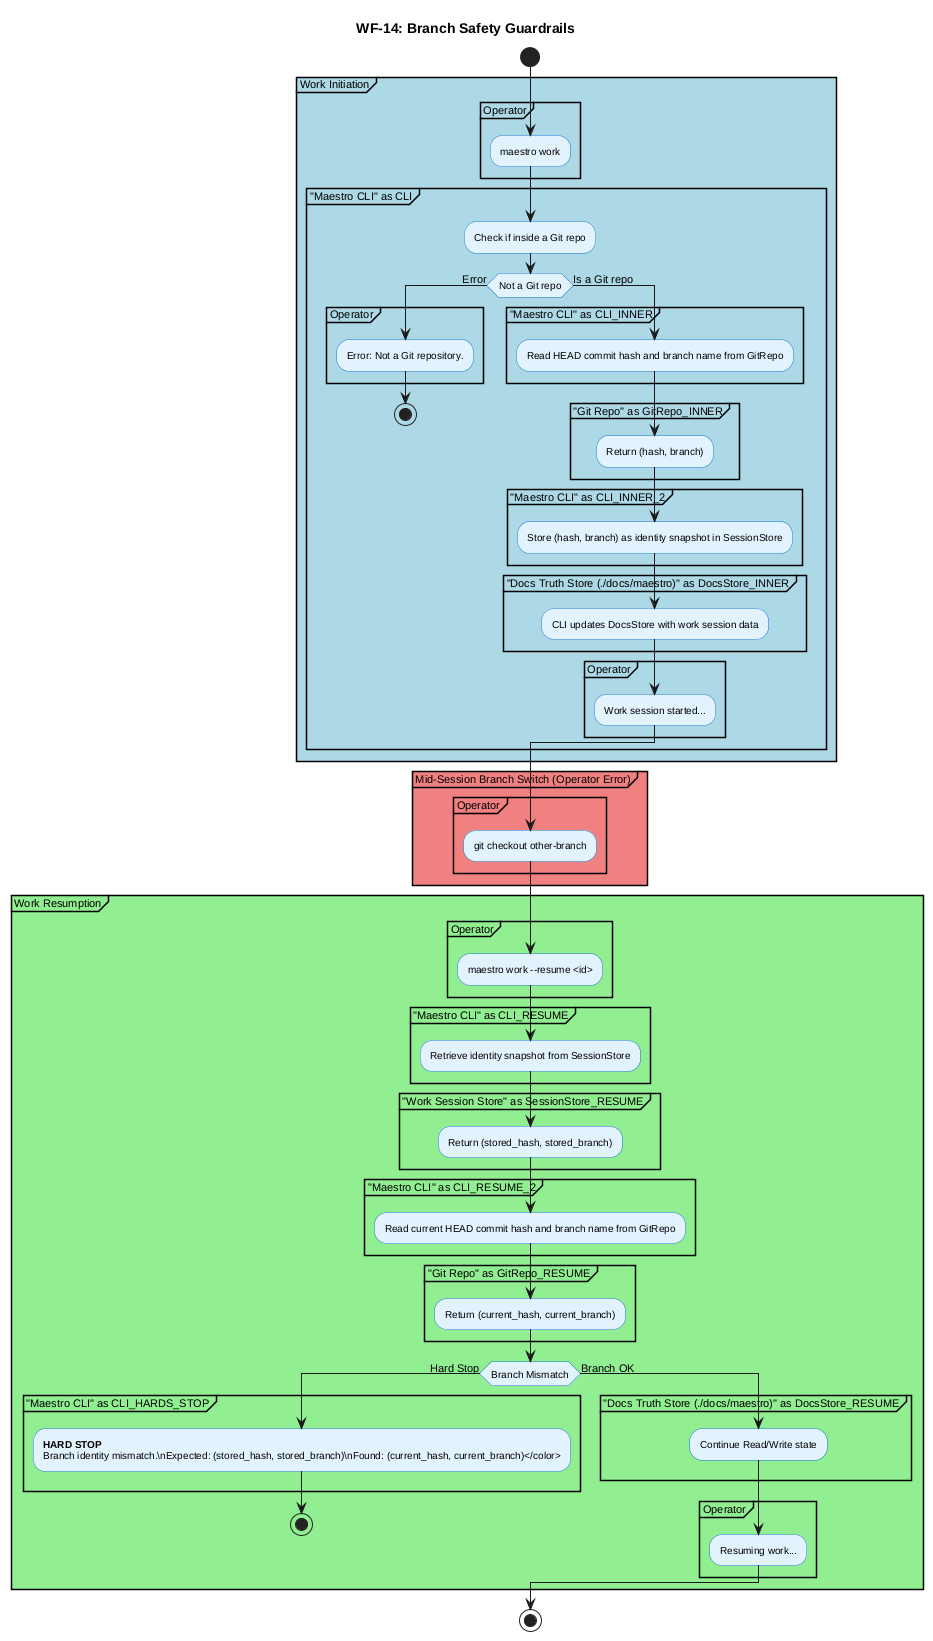

The diagram above was rendered by PlantUML. Its source (embedded in the PNG):
@startuml activity

!include _shared.puml

title WF-14: Branch Safety Guardrails

start

partition "Work Initiation" #LightBlue {
  partition Operator {
    :maestro work;
  }
  partition "Maestro CLI" as CLI {
    :Check if inside a Git repo;
    if (Not a Git repo) then (Error)
      partition Operator {
        :Error: Not a Git repository.;
      }
      stop
    else (Is a Git repo)
      partition "Maestro CLI" as CLI_INNER {
        :Read HEAD commit hash and branch name from GitRepo;
      }
      partition "Git Repo" as GitRepo_INNER {
        :Return (hash, branch);
      }
      partition "Maestro CLI" as CLI_INNER_2 {
        :Store (hash, branch) as identity snapshot in SessionStore;
      }
      partition "Docs Truth Store (./docs/maestro)" as DocsStore_INNER {
        :CLI updates DocsStore with work session data;
      }
      partition Operator {
        :Work session started...;
      }
    endif
  }
}

partition "Mid-Session Branch Switch (Operator Error)" #LightCoral {
  partition Operator {
    :git checkout other-branch;
  }
}

partition "Work Resumption" #LightGreen {
  partition Operator {
    :maestro work --resume <id>;
  }
  partition "Maestro CLI" as CLI_RESUME {
    :Retrieve identity snapshot from SessionStore;
  }
  partition "Work Session Store" as SessionStore_RESUME {
    :Return (stored_hash, stored_branch);
  }
  partition "Maestro CLI" as CLI_RESUME_2 {
    :Read current HEAD commit hash and branch name from GitRepo;
  }
  partition "Git Repo" as GitRepo_RESUME {
    :Return (current_hash, current_branch);
  }
  if (Branch Mismatch) then (Hard Stop)
    partition "Maestro CLI" as CLI_HARDS_STOP {
      :<color:COLOR_HARD_STOP><b>HARD STOP</b>
      Branch identity mismatch.\nExpected: (stored_hash, stored_branch)\nFound: (current_hash, current_branch)</color>;
    }
    stop
  else (Branch OK)
    partition "Docs Truth Store (./docs/maestro)" as DocsStore_RESUME {
      :Continue Read/Write state;
    }
    partition Operator {
      :Resuming work...;
    }
  endif
}

stop

@enduml